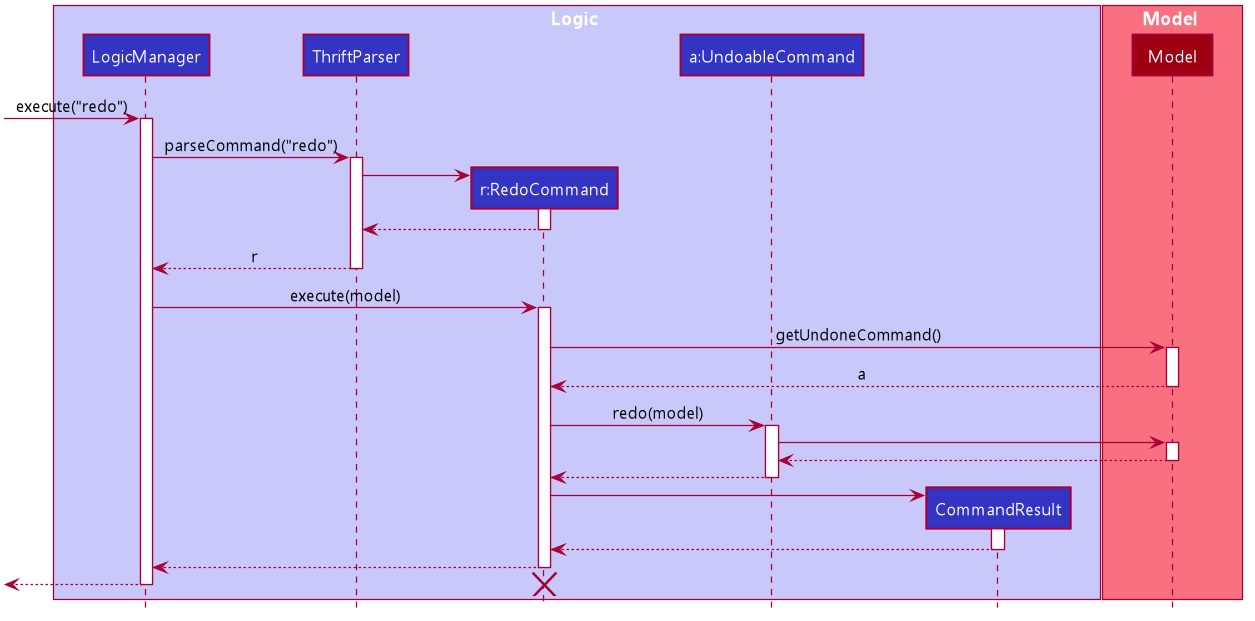

The diagram above was rendered by PlantUML. Its source (embedded in the PNG):
@startuml








skinparam BackgroundColor #FFFFFFF

skinparam Shadowing false

skinparam MinClassWidth 50
skinparam ParticipantPadding 10
skinparam DefaultTextAlignment center
skinparam packageStyle Rectangle

skinparam defaultFontName Segoe UI

skinparam Class {
    FontColor #FFFFFF
    BorderThickness 1
    BorderColor #FFFFFF
    StereotypeFontColor #FFFFFF
}

skinparam Actor {
    BorderColor #000000
    Color #000000
}

skinparam Sequence {
    MessageAlign center
    BoxFontSize 15
    BoxPadding 0
    BoxFontColor #FFFFFF
}

skinparam Participant {
    FontColor #FFFFFFF
    Padding 20
}


hide footbox
hide members
hide circle

box Logic #C8C8FA
participant "LogicManager" as LogicManager #3333C4
participant "ThriftParser" as ThriftParser #3333C4
participant "r:RedoCommand" as RedoCommand #3333C4
participant "a:UndoableCommand" as UndoableCommand #3333C4
participant "CommandResult" as CommandResult #3333C4
end box

box Model #F97181
participant "Model" as Model #9D0012
end box

[-> LogicManager : execute("redo")
activate LogicManager

LogicManager -> ThriftParser : parseCommand("redo")
activate ThriftParser

create RedoCommand
ThriftParser -> RedoCommand
activate RedoCommand

RedoCommand --> ThriftParser
deactivate RedoCommand

ThriftParser --> LogicManager : r
deactivate ThriftParser

LogicManager -> RedoCommand : execute(model)
activate RedoCommand

RedoCommand -> Model : getUndoneCommand()
activate Model

Model --> RedoCommand : a
deactivate Model

RedoCommand -> UndoableCommand : redo(model)
activate UndoableCommand

UndoableCommand -> Model
activate Model

Model --> UndoableCommand
deactivate Model

UndoableCommand --> RedoCommand
deactivate UndoableCommand

create CommandResult
RedoCommand -> CommandResult
activate CommandResult

CommandResult --> RedoCommand
deactivate CommandResult

RedoCommand --> LogicManager
deactivate RedoCommand

[<-- LogicManager
destroy RedoCommand
deactivate LogicManager
@enduml